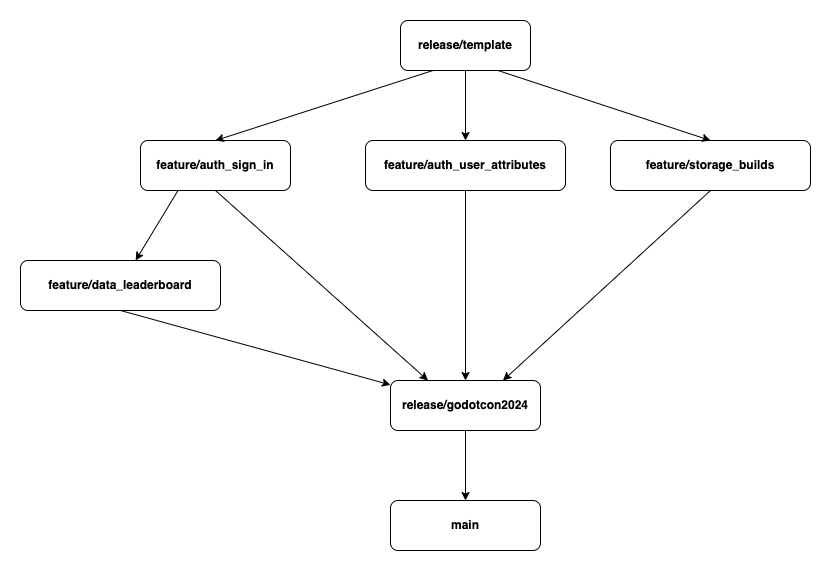

The diagram above was exported from draw.io. Its source (the exported page's mxGraphModel, read from the mxfile embedded in the PNG):
<mxGraphModel dx="1281" dy="894" grid="1" gridSize="10" guides="1" tooltips="1" connect="1" arrows="1" fold="1" page="1" pageScale="1" pageWidth="1100" pageHeight="850" math="0" shadow="0">
  <root>
    <mxCell id="0" />
    <mxCell id="1" parent="0" />
    <mxCell id="BhAPsGwhWt6jr_yd0avU-1" value="&lt;b&gt;release/template&lt;/b&gt;" style="rounded=1;whiteSpace=wrap;html=1;" parent="1" vertex="1">
      <mxGeometry x="460" y="80" width="130" height="50" as="geometry" />
    </mxCell>
    <mxCell id="BhAPsGwhWt6jr_yd0avU-2" value="&lt;b&gt;feature/auth_sign_in&lt;br&gt;&lt;/b&gt;" style="rounded=1;whiteSpace=wrap;html=1;" parent="1" vertex="1">
      <mxGeometry x="200" y="200" width="150" height="50" as="geometry" />
    </mxCell>
    <mxCell id="BhAPsGwhWt6jr_yd0avU-4" value="" style="endArrow=classic;html=1;rounded=0;entryX=0.5;entryY=0;entryDx=0;entryDy=0;exitX=0.25;exitY=1;exitDx=0;exitDy=0;" parent="1" source="BhAPsGwhWt6jr_yd0avU-1" target="BhAPsGwhWt6jr_yd0avU-2" edge="1">
      <mxGeometry width="50" height="50" relative="1" as="geometry">
        <mxPoint x="520" y="480" as="sourcePoint" />
        <mxPoint x="510" y="210" as="targetPoint" />
      </mxGeometry>
    </mxCell>
    <mxCell id="BhAPsGwhWt6jr_yd0avU-5" value="&lt;b&gt;feature/auth_user_attributes&lt;br&gt;&lt;/b&gt;" style="rounded=1;whiteSpace=wrap;html=1;" parent="1" vertex="1">
      <mxGeometry x="425" y="200" width="200" height="50" as="geometry" />
    </mxCell>
    <mxCell id="BhAPsGwhWt6jr_yd0avU-6" value="&lt;b&gt;feature/data_leaderboard&lt;br&gt;&lt;/b&gt;" style="rounded=1;whiteSpace=wrap;html=1;" parent="1" vertex="1">
      <mxGeometry x="80" y="320" width="200" height="50" as="geometry" />
    </mxCell>
    <mxCell id="BhAPsGwhWt6jr_yd0avU-7" value="" style="endArrow=classic;html=1;rounded=0;exitX=0.25;exitY=1;exitDx=0;exitDy=0;" parent="1" source="BhAPsGwhWt6jr_yd0avU-2" target="BhAPsGwhWt6jr_yd0avU-6" edge="1">
      <mxGeometry width="50" height="50" relative="1" as="geometry">
        <mxPoint x="480" y="140" as="sourcePoint" />
        <mxPoint x="325" y="210" as="targetPoint" />
      </mxGeometry>
    </mxCell>
    <mxCell id="BhAPsGwhWt6jr_yd0avU-8" value="" style="endArrow=classic;html=1;rounded=0;entryX=0.5;entryY=0;entryDx=0;entryDy=0;exitX=0.5;exitY=1;exitDx=0;exitDy=0;" parent="1" source="BhAPsGwhWt6jr_yd0avU-1" target="BhAPsGwhWt6jr_yd0avU-5" edge="1">
      <mxGeometry width="50" height="50" relative="1" as="geometry">
        <mxPoint x="480" y="140" as="sourcePoint" />
        <mxPoint x="325" y="210" as="targetPoint" />
      </mxGeometry>
    </mxCell>
    <mxCell id="BhAPsGwhWt6jr_yd0avU-9" value="&lt;b&gt;feature/storage_builds&lt;br&gt;&lt;/b&gt;" style="rounded=1;whiteSpace=wrap;html=1;" parent="1" vertex="1">
      <mxGeometry x="670" y="200" width="200" height="50" as="geometry" />
    </mxCell>
    <mxCell id="BhAPsGwhWt6jr_yd0avU-10" value="" style="endArrow=classic;html=1;rounded=0;entryX=0.5;entryY=0;entryDx=0;entryDy=0;exitX=0.75;exitY=1;exitDx=0;exitDy=0;" parent="1" source="BhAPsGwhWt6jr_yd0avU-1" target="BhAPsGwhWt6jr_yd0avU-9" edge="1">
      <mxGeometry width="50" height="50" relative="1" as="geometry">
        <mxPoint x="525" y="139" as="sourcePoint" />
        <mxPoint x="500" y="210" as="targetPoint" />
      </mxGeometry>
    </mxCell>
    <mxCell id="BhAPsGwhWt6jr_yd0avU-11" value="&lt;b&gt;release/godotcon2024&lt;/b&gt;" style="rounded=1;whiteSpace=wrap;html=1;" parent="1" vertex="1">
      <mxGeometry x="450" y="440" width="150" height="50" as="geometry" />
    </mxCell>
    <mxCell id="BhAPsGwhWt6jr_yd0avU-12" value="" style="endArrow=classic;html=1;rounded=0;exitX=0.5;exitY=1;exitDx=0;exitDy=0;" parent="1" source="BhAPsGwhWt6jr_yd0avU-6" target="BhAPsGwhWt6jr_yd0avU-11" edge="1">
      <mxGeometry width="50" height="50" relative="1" as="geometry">
        <mxPoint x="248" y="260" as="sourcePoint" />
        <mxPoint x="205" y="330" as="targetPoint" />
      </mxGeometry>
    </mxCell>
    <mxCell id="BhAPsGwhWt6jr_yd0avU-13" value="" style="endArrow=classic;html=1;rounded=0;exitX=0.5;exitY=1;exitDx=0;exitDy=0;entryX=0.25;entryY=0;entryDx=0;entryDy=0;" parent="1" source="BhAPsGwhWt6jr_yd0avU-2" target="BhAPsGwhWt6jr_yd0avU-11" edge="1">
      <mxGeometry width="50" height="50" relative="1" as="geometry">
        <mxPoint x="190" y="380" as="sourcePoint" />
        <mxPoint x="450" y="454" as="targetPoint" />
      </mxGeometry>
    </mxCell>
    <mxCell id="BhAPsGwhWt6jr_yd0avU-14" value="" style="endArrow=classic;html=1;rounded=0;exitX=0.5;exitY=1;exitDx=0;exitDy=0;entryX=0.5;entryY=0;entryDx=0;entryDy=0;" parent="1" source="BhAPsGwhWt6jr_yd0avU-5" target="BhAPsGwhWt6jr_yd0avU-11" edge="1">
      <mxGeometry width="50" height="50" relative="1" as="geometry">
        <mxPoint x="285" y="260" as="sourcePoint" />
        <mxPoint x="488" y="450" as="targetPoint" />
      </mxGeometry>
    </mxCell>
    <mxCell id="BhAPsGwhWt6jr_yd0avU-15" value="" style="endArrow=classic;html=1;rounded=0;exitX=0.5;exitY=1;exitDx=0;exitDy=0;entryX=0.75;entryY=0;entryDx=0;entryDy=0;" parent="1" source="BhAPsGwhWt6jr_yd0avU-9" target="BhAPsGwhWt6jr_yd0avU-11" edge="1">
      <mxGeometry width="50" height="50" relative="1" as="geometry">
        <mxPoint x="500" y="260" as="sourcePoint" />
        <mxPoint x="525" y="450" as="targetPoint" />
      </mxGeometry>
    </mxCell>
    <mxCell id="BhAPsGwhWt6jr_yd0avU-16" value="&lt;b&gt;main&lt;/b&gt;" style="rounded=1;whiteSpace=wrap;html=1;" parent="1" vertex="1">
      <mxGeometry x="450" y="560" width="150" height="50" as="geometry" />
    </mxCell>
    <mxCell id="BhAPsGwhWt6jr_yd0avU-17" value="" style="endArrow=classic;html=1;rounded=0;exitX=0.5;exitY=1;exitDx=0;exitDy=0;entryX=0.5;entryY=0;entryDx=0;entryDy=0;" parent="1" source="BhAPsGwhWt6jr_yd0avU-11" target="BhAPsGwhWt6jr_yd0avU-16" edge="1">
      <mxGeometry width="50" height="50" relative="1" as="geometry">
        <mxPoint x="500" y="260" as="sourcePoint" />
        <mxPoint x="525" y="450" as="targetPoint" />
      </mxGeometry>
    </mxCell>
  </root>
</mxGraphModel>